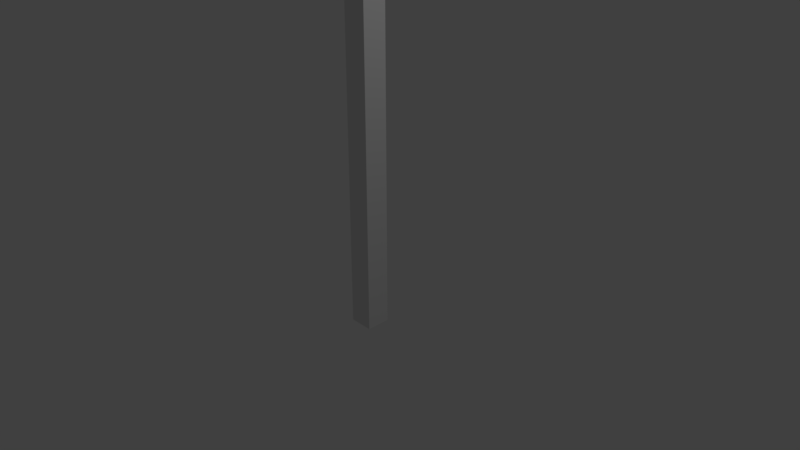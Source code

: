 # Source: Streetlight.blend  (saved by Blender 2.78.0; exported with 4.5.12 LTS)
import bpy
from mathutils import Matrix  # noqa: F401  (used for matrix-valued properties, if any)

bpy.ops.wm.read_factory_settings(use_empty=True)
scene = bpy.context.scene
scene.name = 'Scene'

# ---- collections
col_collection_1 = bpy.data.collections.new('Collection 1'); scene.collection.children.link(col_collection_1)

# ---- materials (node trees are filled in below, after node groups)
mat_material = bpy.data.materials.new('Material')
mat_material.alpha_threshold = 0.0
mat_material.use_transparent_shadow = False
mat_material.roughness = 0.5
mat_material.line_color = (0.0, 0.0, 0.0, 1.0)

# ---- material node trees

# ---- world
world_world = bpy.data.worlds.new('World'); scene.world = world_world
world_world.color = (0.05088, 0.05088, 0.05088)
world_world.use_sun_shadow = False
world_world.sun_shadow_jitter_overblur = 0.0
world_world.cycles.sampling_method = 'MANUAL'

# ---- cameras
cam_camera = bpy.data.cameras.new('Camera')
cam_camera.clip_end = 100.0
cam_camera.lens = 35.0
cam_camera.sensor_width = 32.0
cam_camera.sensor_height = 18.0
cam_camera.ortho_scale = 7.314
cam_camera.dof.focus_distance = 0.0
cam_camera.dof.aperture_fstop = 128.0

# ---- lights
light_lamp = bpy.data.lights.new('Lamp', 'POINT')
light_lamp.transmission_factor = 0.0
light_lamp.cutoff_distance = 30.0
light_lamp.energy = 100.0
light_lamp.shadow_buffer_clip_start = 1.001
light_lamp.shadow_soft_size = 0.1
light_lamp.shadow_maximum_resolution = 0.006
light_lamp.use_absolute_resolution = True

# ---- meshes
me_cube_001 = bpy.data.meshes.new('Cube.001')
me_cube_001.from_pydata([(-0.7203, -0.9945, -0.4728), (-1.0, -1.0, 1.0), (-0.7203, 1.005, -0.5325), (-1.0, 1.0, 1.0), (0.7203, -0.9945, -0.4728), (1.0, -1.0, 1.0), (0.7203, 1.005, -0.5325), (1.0, 1.0, 1.0)], [], [(0, 1, 3, 2), (2, 3, 7, 6), (6, 7, 5, 4), (4, 5, 1, 0), (2, 6, 4, 0), (7, 3, 1, 5)])
me_cube_001.use_remesh_preserve_volume = False
me_cube_001.use_remesh_preserve_attributes = False
me_cube_001.use_mirror_vertex_groups = False
me_cube_001.update()
me_cube = bpy.data.meshes.new('Cube')
me_cube.from_pydata([(1.0, 1.0, -1.0), (1.0, -1.0, -1.0), (-1.0, -1.0, -1.0), (-1.0, 1.0, -1.0), (1.0, 1.0, 12.02), (1.0, -1.0, 12.02), (-1.0, -1.0, 12.02), (-1.0, 1.0, 12.02), (0.7801, -14.78, 14.29), (0.7801, -14.6, 14.13), (-0.7801, -14.78, 14.29), (-0.7801, -14.6, 14.13), (1.505, -14.87, 14.36), (1.505, -14.51, 14.06), (-1.505, -14.87, 14.36), (-1.505, -14.51, 14.06), (1.505, -23.56, 14.32), (1.505, -23.2, 14.01), (-1.505, -23.56, 14.32), (-1.505, -23.2, 14.01), (0.9351, -16.16, 14.17), (-0.9351, -16.16, 14.17), (0.9351, -21.56, 14.15), (-0.9351, -21.56, 14.15)], [], [(0, 1, 2, 3), (7, 6, 11, 10), (0, 4, 5, 1), (1, 5, 6, 2), (2, 6, 7, 3), (4, 0, 3, 7), (8, 10, 14, 12), (4, 7, 10, 8), (6, 5, 9, 11), (5, 4, 8, 9), (15, 13, 20, 21), (11, 9, 13, 15), (9, 8, 12, 13), (10, 11, 15, 14), (16, 18, 19, 17), (13, 12, 16, 17), (14, 15, 19, 18), (12, 14, 18, 16), (21, 20, 22, 23), (19, 15, 21, 23), (13, 17, 22, 20), (17, 19, 23, 22)])
me_cube.materials.append(mat_material)
me_cube.use_remesh_preserve_volume = False
me_cube.use_remesh_preserve_attributes = False
me_cube.use_mirror_vertex_groups = False
me_cube.update()

# ---- objects
ob_cube_001 = bpy.data.objects.new('Cube.001', me_cube_001)
ob_cube = bpy.data.objects.new('Cube', me_cube)
ob_lamp = bpy.data.objects.new('Lamp', light_lamp)
ob_camera = bpy.data.objects.new('Camera', cam_camera)

# ---- transforms, parenting, visibility, modifiers, constraints
ob_cube_001.location = (0.0, -3.042, 14.11)
ob_cube_001.rotation_euler = (0.03347, -0.0, 0.0)
ob_cube_001.scale = (0.1321, 0.4217, 0.1321)
ob_cube_001.lineart.crease_threshold = 0.0
ob_cube.location = (0.0, 0.0, 0.0)
ob_cube.scale = (0.1624, 0.1624, 1.0)
ob_cube.lock_rotations_4d = False
ob_cube.empty_display_type = 'ARROWS'
ob_cube.lineart.crease_threshold = 0.0
ob_lamp.location = (4.076, 1.005, 5.904)
ob_lamp.rotation_euler = (0.6503, 0.05522, 1.866)
ob_lamp.lock_rotations_4d = False
ob_lamp.empty_display_type = 'ARROWS'
ob_lamp.color = (0.0, 0.0, 0.0, 0.0)
ob_lamp.lineart.crease_threshold = 0.0
ob_camera.location = (7.481, -6.508, 5.344)
ob_camera.rotation_euler = (1.109, 0.0, 0.8149)
ob_camera.lock_rotations_4d = False
ob_camera.empty_display_type = 'ARROWS'
ob_camera.color = (0.0, 0.0, 0.0, 0.0)
ob_camera.display_type = 'WIRE'
ob_camera.lineart.crease_threshold = 0.0

# ---- collection membership
col_collection_1.objects.link(ob_cube_001)
col_collection_1.objects.link(ob_cube)
col_collection_1.objects.link(ob_lamp)
col_collection_1.objects.link(ob_camera)

# ---- scene / render settings (as saved in the file)
scene.camera = ob_camera
scene.frame_start = 1; scene.frame_end = 250; scene.frame_set(1)
scene.render.engine = 'BLENDER_EEVEE_NEXT'
scene.render.resolution_percentage = 50
scene.render.dither_intensity = 0.0
scene.cycles.use_denoising = False
scene.cycles.samples = 128
scene.cycles.sampling_pattern = 'TABULATED_SOBOL'
scene.cycles.light_sampling_threshold = 0.0
scene.cycles.use_adaptive_sampling = False
scene.cycles.use_light_tree = False
scene.cycles.blur_glossy = 0.0
scene.cycles.sample_clamp_indirect = 0.0
scene.view_settings.view_transform = 'Standard'
bpy.context.view_layer.update()
